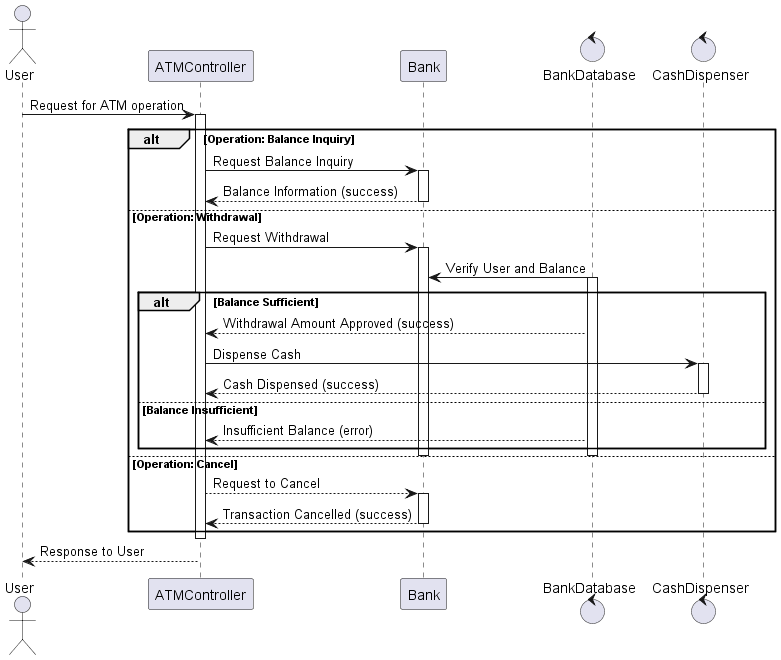

The diagram above was rendered by PlantUML. Its source (embedded in the PNG):
@startuml SequenceATM

 

actor User as U

participant ATMController

participant Bank

control BankDatabase

control CashDispenser

 

U -> ATMController: Request for ATM operation

activate ATMController

 

alt Operation: Balance Inquiry

    ATMController -> Bank: Request Balance Inquiry

    activate Bank

    Bank --> ATMController: Balance Information (success)

    deactivate Bank

else Operation: Withdrawal

    ATMController -> Bank: Request Withdrawal

    activate Bank

    BankDatabase -> Bank: Verify User and Balance

    activate BankDatabase

    alt Balance Sufficient

        BankDatabase --> ATMController: Withdrawal Amount Approved (success)

        ATMController -> CashDispenser: Dispense Cash

        activate CashDispenser

        CashDispenser --> ATMController: Cash Dispensed (success)

        deactivate CashDispenser

    else Balance Insufficient

        BankDatabase --> ATMController: Insufficient Balance (error)

    end

    deactivate BankDatabase

    deactivate Bank

else Operation: Cancel

    ATMController --> Bank: Request to Cancel

    activate Bank

    Bank --> ATMController: Transaction Cancelled (success)

    deactivate Bank

end

 

deactivate ATMController

U <-- ATMController: Response to User

deactivate U

 

@enduml